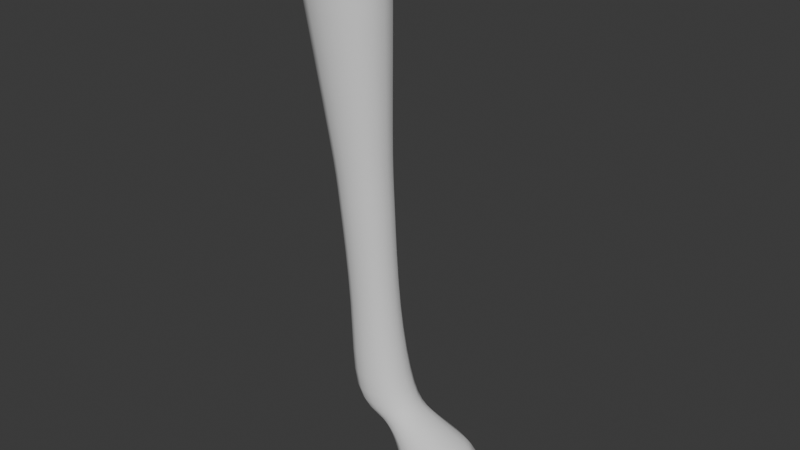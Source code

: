 # Source: test_model_1_no_apply_mesh.blend  (saved by Blender 4.3.34; exported with 4.5.12 LTS)
import bpy
from mathutils import Matrix  # noqa: F401  (used for matrix-valued properties, if any)

bpy.ops.wm.read_factory_settings(use_empty=True)
scene = bpy.context.scene
scene.name = 'Scene'

# ---- collections
col_collection = bpy.data.collections.new('Collection'); scene.collection.children.link(col_collection)

# ---- world
world_world = bpy.data.worlds.new('World'); scene.world = world_world
world_world.use_nodes = True; world_world.node_tree.nodes.clear()
_N = world_world.node_tree.nodes; _L = world_world.node_tree.links
n0 = _N.new('ShaderNodeOutputWorld'); n0.name = 'World Output'; n0.location = (300, 300)
n1 = _N.new('ShaderNodeBackground'); n1.name = 'Background'; n1.location = (10, 300)
n1.inputs[0].default_value = (0.05088, 0.05088, 0.05088, 1.0)
_L.new(n1.outputs[0], n0.inputs[0])
n0.is_active_output = True
world_world.color = (0.05088, 0.05088, 0.05088)
world_world.sun_shadow_jitter_overblur = 0.0

# ---- meshes
me_cube_001 = bpy.data.meshes.new('Cube.001')
me_cube_001.from_pydata([(-1.068, -0.8683, 2.513), (-2.517, -1.378, 9.935), (-1.068, 0.8683, 2.513), (-2.517, 1.378, 9.935), (0.7978, -0.8683, 2.946), (0.6654, -1.378, 10.24), (0.7978, 0.8683, 2.946), (0.6654, 1.378, 10.24), (-0.5276, -1.0, -5.264), (-0.5276, 1.0, -5.264), (1.657, -1.0, -5.113), (1.657, 1.0, -5.113), (-2.355, -1.378, 9.071), (-2.355, 1.378, 9.071), (0.8277, 1.378, 9.378), (0.8277, -1.378, 9.378), (0.4884, -0.6666, -5.594), (0.4884, 0.6666, -5.594), (2.375, -0.6666, -5.35), (2.375, 0.6666, -5.35), (1.161, -1.051, -6.097), (1.161, 1.051, -6.097), (4.077, -1.053, -6.089), (4.077, 1.049, -6.089), (1.974, -1.779, -7.719), (1.974, 1.779, -7.719), (4.995, -1.779, -7.784), (4.995, 1.779, -7.784), (2.002, -1.779, -7.976), (2.002, 1.779, -7.976), (4.995, -1.779, -8.029), (4.995, 1.779, -8.029), (-1.016, -0.8683, 2.023), (0.8807, -0.8683, 1.839), (0.8807, 0.8683, 1.839), (-1.016, 0.8683, 2.023), (1.507, -1.177, -6.769), (3.894, -1.177, -6.143), (3.894, 1.177, -6.143), (1.507, 1.177, -6.769), (-0.5379, -0.7144, -1.973), (1.07, 0.7144, -2.045), (1.07, -0.7144, -2.045), (-0.5379, 0.7144, -1.973)], [], [(12, 1, 3, 13), (13, 3, 7, 14), (14, 7, 5, 15), (15, 5, 1, 12), (42, 40, 8, 10), (7, 3, 1, 5), (8, 9, 17, 16), (43, 41, 11, 9), (40, 43, 9, 8), (41, 42, 10, 11), (4, 15, 12, 0), (6, 14, 15, 4), (2, 13, 14, 6), (0, 12, 13, 2), (19, 18, 22, 23), (10, 8, 16, 18), (9, 11, 19, 17), (11, 10, 18, 19), (37, 36, 24, 26), (16, 17, 21, 20), (18, 16, 20, 22), (17, 19, 23, 21), (25, 27, 31, 29), (39, 38, 27, 25), (38, 37, 26, 27), (36, 39, 25, 24), (29, 31, 30, 28), (27, 26, 30, 31), (24, 25, 29, 28), (26, 24, 28, 30), (6, 4, 33, 34), (0, 2, 35, 32), (2, 6, 34, 35), (4, 0, 32, 33), (20, 21, 39, 36), (23, 22, 37, 38), (21, 23, 38, 39), (22, 20, 36, 37), (34, 33, 42, 41), (32, 35, 43, 40), (35, 34, 41, 43), (33, 32, 40, 42)])
me_cube_001.polygons.foreach_set('use_smooth', [True] * 42)
_uv = me_cube_001.uv_layers.new(name='UVMap')
_uv.uv.foreach_set('vector', [0.59, 0.0, 0.625, 0.0, 0.625, 0.25, 0.59, 0.25, 0.59, 0.25, 0.625, 0.25, 0.625, 0.5, 0.59, 0.5, 0.59, 0.5, 0.625, 0.5, 0.625, 0.75, 0.59, 0.75, 0.59, 0.75, 0.625, 0.75, 0.625, 1.0, 0.59, 1.0, 0.375, 0.75, 0.375, 1.0, 0.375, 1.0, 0.375, 0.75, 0.625, 0.5, 0.875, 0.5, 0.875, 0.75, 0.625, 0.75, 0.375, 0.0, 0.375, 0.25, 0.375, 0.25, 0.375, 0.0, 0.375, 0.25, 0.375, 0.5, 0.375, 0.5, 0.375, 0.25, 0.375, 0.0, 0.375, 0.25, 0.375, 0.25, 0.375, 0.0, 0.375, 0.5, 0.375, 0.75, 0.375, 0.75, 0.375, 0.5, 0.375, 0.75, 0.59, 0.75, 0.59, 1.0, 0.375, 1.0, 0.375, 0.5, 0.59, 0.5, 0.59, 0.75, 0.375, 0.75, 0.375, 0.25, 0.59, 0.25, 0.59, 0.5, 0.375, 0.5, 0.375, 0.0, 0.59, 0.0, 0.59, 0.25, 0.375, 0.25, 0.375, 0.5, 0.375, 0.75, 0.375, 0.75, 0.375, 0.5, 0.375, 0.75, 0.375, 1.0, 0.375, 1.0, 0.375, 0.75, 0.375, 0.25, 0.375, 0.5, 0.375, 0.5, 0.375, 0.25, 0.375, 0.5, 0.375, 0.75, 0.375, 0.75, 0.375, 0.5, 0.375, 0.75, 0.375, 1.0, 0.375, 1.0, 0.375, 0.75, 0.375, 0.0, 0.375, 0.25, 0.375, 0.25, 0.375, 0.0, 0.375, 0.75, 0.375, 1.0, 0.375, 1.0, 0.375, 0.75, 0.375, 0.25, 0.375, 0.5, 0.375, 0.5, 0.375, 0.25, 0.375, 0.25, 0.375, 0.5, 0.375, 0.5, 0.375, 0.25, 0.375, 0.25, 0.375, 0.5, 0.375, 0.5, 0.375, 0.25, 0.375, 0.5, 0.375, 0.75, 0.375, 0.75, 0.375, 0.5, 0.375, 0.0, 0.375, 0.25, 0.375, 0.25, 0.375, 0.0, 0.125, 0.5, 0.375, 0.5, 0.375, 0.75, 0.125, 0.75, 0.375, 0.5, 0.375, 0.75, 0.375, 0.75, 0.375, 0.5, 0.375, 0.0, 0.375, 0.25, 0.375, 0.25, 0.375, 0.0, 0.375, 0.75, 0.375, 1.0, 0.375, 1.0, 0.375, 0.75, 0.375, 0.5, 0.375, 0.75, 0.375, 0.75, 0.375, 0.5, 0.375, 0.0, 0.375, 0.25, 0.375, 0.25, 0.375, 0.0, 0.375, 0.25, 0.375, 0.5, 0.375, 0.5, 0.375, 0.25, 0.375, 0.75, 0.375, 1.0, 0.375, 1.0, 0.375, 0.75, 0.375, 0.0, 0.375, 0.25, 0.375, 0.25, 0.375, 0.0, 0.375, 0.5, 0.375, 0.75, 0.375, 0.75, 0.375, 0.5, 0.375, 0.25, 0.375, 0.5, 0.375, 0.5, 0.375, 0.25, 0.375, 0.75, 0.375, 1.0, 0.375, 1.0, 0.375, 0.75, 0.375, 0.5, 0.375, 0.75, 0.375, 0.75, 0.375, 0.5, 0.375, 0.0, 0.375, 0.25, 0.375, 0.25, 0.375, 0.0, 0.375, 0.25, 0.375, 0.5, 0.375, 0.5, 0.375, 0.25, 0.375, 0.75, 0.375, 1.0, 0.375, 1.0, 0.375, 0.75])
me_cube_001.update()

# ---- objects
ob_cube = bpy.data.objects.new('Cube', me_cube_001)

# ---- transforms, parenting, visibility, modifiers, constraints
ob_cube.location = (0.0, 3.881e-07, -2.889)
_m = ob_cube.modifiers.new('Subdivision', 'SUBSURF')
_m.levels = 2

# ---- collection membership
col_collection.objects.link(ob_cube)

# ---- scene / render settings (as saved in the file)
scene.frame_start = 1; scene.frame_end = 250; scene.frame_set(2)
scene.render.engine = 'BLENDER_EEVEE_NEXT'
bpy.context.view_layer.update()

# ---- added for rendering (the .blend has no active camera and no usable light): camera, sun
cam_auto = bpy.data.cameras.new('AutoCamera')
cam_auto.lens = 50.0
cam_auto.sensor_width = 36.0
cam_auto.clip_end = 1000.0
ob_auto_camera = bpy.data.objects.new('AutoCamera', cam_auto)
scene.collection.objects.link(ob_auto_camera)
ob_auto_camera.location = (19.8113, -22.2864, 13.0752)
ob_auto_camera.rotation_euler = (1.09748, -7.21219e-08, 0.694738)
scene.camera = ob_auto_camera
light_auto_sun = bpy.data.lights.new('AutoSun', 'SUN')
light_auto_sun.energy = 3.0
light_auto_sun.angle = 0.0523599
ob_auto_sun = bpy.data.objects.new('AutoSun', light_auto_sun)
scene.collection.objects.link(ob_auto_sun)
ob_auto_sun.rotation_euler = (0.872665, 0.174533, 0.523599)
bpy.context.view_layer.update()
